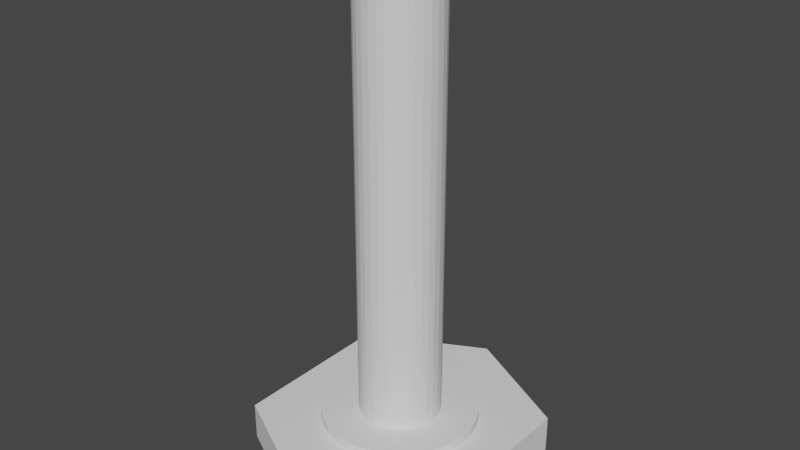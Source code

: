 # Source: VasoMedidaCristal.blend  (saved by Blender 2.90.8; exported with 4.5.12 LTS)
import bpy
from mathutils import Matrix  # noqa: F401  (used for matrix-valued properties, if any)

bpy.ops.wm.read_factory_settings(use_empty=True)
scene = bpy.context.scene
scene.name = 'Scene'

# ---- collections
col_collection = bpy.data.collections.new('Collection'); scene.collection.children.link(col_collection)

# ---- node groups
ng_auto_smooth = bpy.data.node_groups.new('Auto Smooth', 'GeometryNodeTree')
_s = ng_auto_smooth.interface.new_socket(name='Geometry', in_out='OUTPUT', socket_type='NodeSocketGeometry')
_s = ng_auto_smooth.interface.new_socket(name='Geometry', in_out='INPUT', socket_type='NodeSocketGeometry')
_s = ng_auto_smooth.interface.new_socket(name='Angle', in_out='INPUT', socket_type='NodeSocketFloat')
_s.subtype = 'ANGLE'
_s.min_value = 0.0
_s.max_value = 3.142
ng_auto_smooth.is_modifier = True
_N = ng_auto_smooth.nodes; _L = ng_auto_smooth.links
n0 = _N.new('NodeGroupOutput'); n0.name = 'Group Output'; n0.location = (480, -100)
n1 = _N.new('NodeGroupInput'); n1.name = 'Group Input'; n1.location = (-420, -300)
n2 = _N.new('NodeGroupInput'); n2.name = 'Group Input.001'; n2.location = (-60, -100)
n3 = _N.new('GeometryNodeSetShadeSmooth'); n3.name = 'Set Shade Smooth'; n3.location = (120, -100)
n3.domain = 'EDGE'
n4 = _N.new('GeometryNodeSetShadeSmooth'); n4.name = 'Set Shade Smooth.001'; n4.location = (300, -100)
n5 = _N.new('GeometryNodeInputMeshEdgeAngle'); n5.name = 'Edge Angle'; n5.location = (-420, -220)
n6 = _N.new('GeometryNodeInputEdgeSmooth'); n6.name = 'Is Edge Smooth'; n6.location = (-60, -160)
n7 = _N.new('GeometryNodeInputShadeSmooth'); n7.name = 'Is Face Smooth'; n7.location = (-240, -340)
n8 = _N.new('FunctionNodeBooleanMath'); n8.name = 'Boolean Math'; n8.location = (-60, -220)
n9 = _N.new('FunctionNodeCompare'); n9.name = 'Compare'; n9.location = (-240, -180)
n9.operation = 'LESS_EQUAL'
_L.new(n5.outputs[0], n9.inputs[0])
_L.new(n4.outputs[0], n0.inputs[0])
_L.new(n1.outputs[1], n9.inputs[1])
_L.new(n9.outputs[0], n8.inputs[0])
_L.new(n7.outputs[0], n8.inputs[1])
_L.new(n2.outputs[0], n3.inputs[0])
_L.new(n6.outputs[0], n3.inputs[1])
_L.new(n3.outputs[0], n4.inputs[0])
_L.new(n8.outputs[0], n3.inputs[2])
n0.is_active_output = True

# ---- world
world_world = bpy.data.worlds.new('World'); scene.world = world_world
world_world.use_nodes = True; world_world.node_tree.nodes.clear()
_N = world_world.node_tree.nodes; _L = world_world.node_tree.links
n0 = _N.new('ShaderNodeOutputWorld'); n0.name = 'World Output'; n0.location = (300, 300)
n1 = _N.new('ShaderNodeBackground'); n1.name = 'Background'; n1.location = (10, 300)
n1.inputs[0].default_value = (0.05088, 0.05088, 0.05088, 1.0)
_L.new(n1.outputs[0], n0.inputs[0])
n0.is_active_output = True
world_world.color = (0.05088, 0.05088, 0.05088)
world_world.use_sun_shadow = False
world_world.sun_shadow_jitter_overblur = 0.0

# ---- meshes
me_cube_001 = bpy.data.meshes.new('Cube.001')
me_cube_001.from_pydata([(-0.05329, -0.03812, -0.0004167), (-0.05329, -0.03812, 0.01677), (-0.05329, 0.03812, -0.0004167), (-0.05329, 0.03812, 0.01677), (0.05329, -0.03812, -0.0004167), (0.05329, -0.03812, 0.01677), (0.05329, 0.03812, -0.0004167), (0.05329, 0.03812, 0.01677), (0.0001042, 0.06598, -0.0004167), (0.0001042, 0.06598, 0.01677), (0.0001042, -0.06598, -0.0004167), (0.0001042, -0.06598, 0.01677), (-0.05329, 0.0, -0.0004167), (-0.05329, 0.0, 0.01677), (0.05329, 0.0, -0.0004167), (0.05329, 0.0, 0.01677), (0.0001042, 0.0, 0.01677), (0.0001042, 0.0, -0.0004167)], [], [(12, 13, 3, 2), (8, 9, 7, 6), (14, 15, 5, 4), (10, 11, 1, 0), (17, 14, 4, 10), (16, 13, 1, 11), (15, 16, 11, 5), (12, 17, 10, 0), (4, 5, 11, 10), (2, 3, 9, 8), (2, 8, 17, 12), (7, 9, 16, 15), (9, 3, 13, 16), (8, 6, 14, 17), (6, 7, 15, 14), (0, 1, 13, 12)])
me_cube_001.polygons.foreach_set('use_smooth', [True] * 16)
_uv = me_cube_001.uv_layers.new(name='UVMap')
_uv.uv.foreach_set('vector', [0.375, 0.125, 0.625, 0.125, 0.625, 0.25, 0.375, 0.25, 0.375, 0.3753, 0.625, 0.3753, 0.625, 0.5, 0.375, 0.5, 0.375, 0.625, 0.625, 0.625, 0.625, 0.75, 0.375, 0.75, 0.375, 0.8747, 0.625, 0.8747, 0.625, 1.0, 0.375, 1.0, 0.2503, 0.625, 0.375, 0.625, 0.375, 0.75, 0.2503, 0.75, 0.7497, 0.625, 0.875, 0.625, 0.875, 0.75, 0.7497, 0.75, 0.625, 0.625, 0.7497, 0.625, 0.7497, 0.75, 0.625, 0.75, 0.125, 0.625, 0.2503, 0.625, 0.2503, 0.75, 0.125, 0.75, 0.375, 0.75, 0.625, 0.75, 0.625, 0.8747, 0.375, 0.8747, 0.375, 0.25, 0.625, 0.25, 0.625, 0.3753, 0.375, 0.3753, 0.125, 0.5, 0.2503, 0.5, 0.2503, 0.625, 0.125, 0.625, 0.625, 0.5, 0.7497, 0.5, 0.7497, 0.625, 0.625, 0.625, 0.7497, 0.5, 0.875, 0.5, 0.875, 0.625, 0.7497, 0.625, 0.2503, 0.5, 0.375, 0.5, 0.375, 0.625, 0.2503, 0.625, 0.375, 0.5, 0.625, 0.5, 0.625, 0.625, 0.375, 0.625, 0.375, 0.0, 0.625, 0.0, 0.625, 0.125, 0.375, 0.125])
me_cube_001.use_mirror_x = True
me_cube_001.update()
me_cylinder = bpy.data.meshes.new('Cylinder')
me_cylinder.from_pydata([(6.578e-10, 0.02, -0.005646), (6.578e-10, 0.02, 0.005646), (0.003902, 0.01962, -0.005646), (0.003902, 0.01962, 0.005646), (0.007654, 0.01848, -0.005646), (0.007654, 0.01848, 0.005646), (0.01111, 0.01663, -0.005646), (0.01111, 0.01663, 0.005646), (0.01414, 0.01414, -0.005646), (0.01414, 0.01414, 0.005646), (0.01663, 0.01111, -0.005646), (0.01663, 0.01111, 0.005646), (0.01848, 0.007654, -0.005646), (0.01848, 0.007654, 0.005646), (0.01962, 0.003902, -0.005646), (0.01962, 0.003902, 0.005646), (0.02, -1.186e-10, -0.005646), (0.02, -1.186e-10, 0.005646), (0.01962, -0.003902, -0.005646), (0.01962, -0.003902, 0.005646), (0.01848, -0.007654, -0.005646), (0.01848, -0.007654, 0.005646), (0.01663, -0.01111, -0.005646), (0.01663, -0.01111, 0.005646), (0.01414, -0.01414, -0.005646), (0.01414, -0.01414, 0.005646), (0.01111, -0.01663, -0.005646), (0.01111, -0.01663, 0.005646), (0.007654, -0.01848, -0.005646), (0.007654, -0.01848, 0.005646), (0.003902, -0.01962, -0.005646), (0.003902, -0.01962, 0.005646), (6.578e-10, -0.02, -0.005646), (6.578e-10, -0.02, 0.005646), (-0.003902, -0.01962, -0.005646), (-0.003902, -0.01962, 0.005646), (-0.007654, -0.01848, -0.005646), (-0.007654, -0.01848, 0.005646), (-0.01111, -0.01663, -0.005646), (-0.01111, -0.01663, 0.005646), (-0.01414, -0.01414, -0.005646), (-0.01414, -0.01414, 0.005646), (-0.01663, -0.01111, -0.005646), (-0.01663, -0.01111, 0.005646), (-0.01848, -0.007654, -0.005646), (-0.01848, -0.007654, 0.005646), (-0.01962, -0.003902, -0.005646), (-0.01962, -0.003902, 0.005646), (-0.02, -1.186e-10, -0.005646), (-0.02, -1.186e-10, 0.005646), (-0.01962, 0.003902, -0.005646), (-0.01962, 0.003902, 0.005646), (-0.01848, 0.007654, -0.005646), (-0.01848, 0.007654, 0.005646), (-0.01663, 0.01111, -0.005646), (-0.01663, 0.01111, 0.005646), (-0.01414, 0.01414, -0.005646), (-0.01414, 0.01414, 0.005646), (-0.01111, 0.01663, -0.005646), (-0.01111, 0.01663, 0.005646), (-0.007654, 0.01848, -0.005646), (-0.007654, 0.01848, 0.005646), (-0.003902, 0.01962, -0.005646), (-0.003902, 0.01962, 0.005646), (0.002038, 0.01025, 0.005646), (3.447e-10, 0.01045, 0.005646), (0.003999, 0.009654, 0.005646), (0.005805, 0.008688, 0.005646), (0.007389, 0.007389, 0.005646), (0.008688, 0.005805, 0.005646), (0.009654, 0.003999, 0.005646), (0.01025, 0.002038, 0.005646), (0.01045, 8.549e-11, 0.005646), (0.01025, -0.002038, 0.005646), (0.009654, -0.003999, 0.005646), (0.008688, -0.005805, 0.005646), (0.007389, -0.007389, 0.005646), (0.005805, -0.008688, 0.005646), (0.003999, -0.009654, 0.005646), (0.002038, -0.01025, 0.005646), (3.447e-10, -0.01045, 0.005646), (-0.002038, -0.01025, 0.005646), (-0.003999, -0.009654, 0.005646), (-0.005805, -0.008688, 0.005646), (-0.007389, -0.007389, 0.005646), (-0.008688, -0.005805, 0.005646), (-0.009654, -0.003999, 0.005646), (-0.01025, -0.002038, 0.005646), (-0.01045, 8.549e-11, 0.005646), (-0.01025, 0.002038, 0.005646), (-0.009654, 0.003999, 0.005646), (-0.008688, 0.005805, 0.005646), (-0.007389, 0.007389, 0.005646), (-0.005805, 0.008688, 0.005646), (-0.003999, 0.009654, 0.005646), (-0.002038, 0.01025, 0.005646), (0.002038, 0.01025, 0.516), (3.447e-10, 0.01045, 0.516), (0.003999, 0.009654, 0.516), (0.005805, 0.008688, 0.516), (0.007389, 0.007389, 0.516), (0.008688, 0.005805, 0.516), (0.009654, 0.003999, 0.516), (0.01025, 0.002038, 0.516), (0.01045, 8.549e-11, 0.516), (0.01025, -0.002038, 0.516), (0.009654, -0.003999, 0.516), (0.008688, -0.005805, 0.516), (0.007389, -0.007389, 0.516), (0.005805, -0.008688, 0.516), (0.003999, -0.009654, 0.516), (0.002038, -0.01025, 0.516), (3.447e-10, -0.01045, 0.516), (-0.002038, -0.01025, 0.516), (-0.003999, -0.009654, 0.516), (-0.005805, -0.008688, 0.516), (-0.007389, -0.007389, 0.516), (-0.008688, -0.005805, 0.516), (-0.01121, -0.003999, 0.516), (-0.01353, -0.002038, 0.516), (-0.01373, 8.549e-11, 0.516), (-0.01181, 0.002038, 0.516), (-0.009654, 0.003999, 0.516), (-0.008688, 0.005805, 0.516), (-0.007389, 0.007389, 0.516), (-0.005805, 0.008688, 0.516), (-0.003999, 0.009654, 0.516), (-0.002038, 0.01025, 0.516), (0.001571, 0.0079, 0.516), (2.841e-10, 0.008055, 0.516), (0.003083, 0.007442, 0.516), (0.004475, 0.006698, 0.516), (0.005696, 0.005696, 0.516), (0.006698, 0.004475, 0.516), (0.007442, 0.003083, 0.516), (0.0079, 0.001571, 0.516), (0.008055, 9.258e-11, 0.516), (0.0079, -0.001571, 0.516), (0.007442, -0.003083, 0.516), (0.006698, -0.004475, 0.516), (0.005696, -0.005696, 0.516), (0.004475, -0.006698, 0.516), (0.003083, -0.007442, 0.516), (0.001571, -0.0079, 0.516), (2.841e-10, -0.008055, 0.516), (-0.001571, -0.0079, 0.516), (-0.003083, -0.007442, 0.516), (-0.004475, -0.006698, 0.516), (-0.005696, -0.005696, 0.516), (-0.006698, -0.004475, 0.516), (-0.008961, -0.003083, 0.516), (-0.0119, -0.001571, 0.516), (-0.01205, 9.258e-11, 0.516), (-0.00942, 0.001571, 0.516), (-0.007442, 0.003083, 0.516), (-0.006698, 0.004475, 0.516), (-0.005696, 0.005696, 0.516), (-0.004475, 0.006698, 0.516), (-0.003083, 0.007442, 0.516), (-0.001571, 0.0079, 0.516), (0.001572, 0.0079, 0.005646), (1.028e-07, 0.008055, 0.005646), (0.003083, 0.007442, 0.005646), (0.004475, 0.006698, 0.005646), (0.005696, 0.005696, 0.005646), (0.006698, 0.004475, 0.005646), (0.007442, 0.003083, 0.005646), (0.0079, 0.001571, 0.005646), (0.008055, 9.258e-11, 0.005646), (0.0079, -0.001571, 0.005646), (0.007442, -0.003083, 0.005646), (0.006698, -0.004475, 0.005646), (0.005696, -0.005696, 0.005646), (0.004475, -0.006698, 0.005646), (0.003083, -0.007442, 0.005646), (0.001572, -0.0079, 0.005646), (1.028e-07, -0.008055, 0.005646), (-0.001571, -0.0079, 0.005646), (-0.003082, -0.007442, 0.005646), (-0.004475, -0.006698, 0.005646), (-0.005696, -0.005696, 0.005646), (-0.006698, -0.004475, 0.005646), (-0.007442, -0.003083, 0.005646), (-0.0079, -0.001571, 0.005646), (-0.008055, 9.258e-11, 0.005646), (-0.0079, 0.001571, 0.005646), (-0.007442, 0.003083, 0.005646), (-0.006698, 0.004475, 0.005646), (-0.005696, 0.005696, 0.005646), (-0.004475, 0.006698, 0.005646), (-0.003082, 0.007442, 0.005646), (-0.001571, 0.0079, 0.005646), (0.007389, -0.007389, 0.4804), (0.005805, -0.008688, 0.4804), (-0.009654, 0.003999, 0.4774), (-0.008688, 0.005805, 0.4804), (0.003999, -0.009654, 0.4804), (3.447e-10, 0.01045, 0.4804), (0.002038, 0.01025, 0.4804), (-0.007389, 0.007389, 0.4804), (0.002038, -0.01025, 0.4804), (0.003999, 0.009654, 0.4804), (-0.005805, 0.008688, 0.4804), (3.447e-10, -0.01045, 0.4804), (0.005805, 0.008688, 0.4804), (-0.003999, 0.009654, 0.4804), (-0.002038, -0.01025, 0.4804), (0.007389, 0.007389, 0.4804), (-0.002038, 0.01025, 0.4804), (-0.003999, -0.009654, 0.4804), (0.008688, 0.005805, 0.4804), (-0.005805, -0.008688, 0.4804), (0.009654, 0.003999, 0.4804), (-0.007389, -0.007389, 0.4804), (0.01025, 0.002038, 0.4804), (-0.008688, -0.005805, 0.4774), (0.01045, 8.549e-11, 0.4804), (-0.009654, -0.003999, 0.4699), (0.01025, -0.002038, 0.4804), (-0.01025, -0.002038, 0.461), (0.009654, -0.003999, 0.4804), (-0.01045, 8.549e-11, 0.461), (0.008688, -0.005805, 0.4804), (-0.01025, 0.002038, 0.4699), (-0.005696, 0.005696, 0.4918), (-0.004475, 0.006698, 0.4918), (0.001571, -0.0079, 0.4918), (5.139e-09, -0.008055, 0.4918), (0.003083, 0.007442, 0.4918), (0.004475, 0.006698, 0.4918), (-0.003083, 0.007442, 0.4918), (-0.001571, -0.0079, 0.4918), (0.005696, 0.005696, 0.4918), (-0.001571, 0.0079, 0.4918), (-0.003083, -0.007442, 0.4918), (0.006698, 0.004475, 0.4918), (5.139e-09, 0.008055, 0.4918), (-0.004475, -0.006698, 0.4918), (0.007442, 0.003083, 0.4918), (-0.005696, -0.005696, 0.4918), (0.0079, 0.001571, 0.4918), (-0.006698, -0.004475, 0.4918), (0.008055, 9.258e-11, 0.4918), (-0.008644, -0.003083, 0.4918), (0.0079, -0.001571, 0.4918), (-0.009103, -0.001571, 0.4918), (0.007442, -0.003083, 0.4918), (-0.009257, 9.258e-11, 0.4918), (0.006698, -0.004475, 0.4918), (-0.009103, 0.001571, 0.4918), (0.005696, -0.005696, 0.4918), (-0.007442, 0.003083, 0.4918), (0.004475, -0.006698, 0.4918), (-0.006698, 0.004475, 0.4918), (0.003083, -0.007442, 0.4918), (0.001571, 0.0079, 0.4918)], [], [(0, 1, 3, 2), (2, 3, 5, 4), (4, 5, 7, 6), (6, 7, 9, 8), (8, 9, 11, 10), (10, 11, 13, 12), (12, 13, 15, 14), (14, 15, 17, 16), (16, 17, 19, 18), (18, 19, 21, 20), (20, 21, 23, 22), (22, 23, 25, 24), (24, 25, 27, 26), (26, 27, 29, 28), (28, 29, 31, 30), (30, 31, 33, 32), (32, 33, 35, 34), (34, 35, 37, 36), (36, 37, 39, 38), (38, 39, 41, 40), (40, 41, 43, 42), (42, 43, 45, 44), (44, 45, 47, 46), (46, 47, 49, 48), (48, 49, 51, 50), (50, 51, 53, 52), (52, 53, 55, 54), (54, 55, 57, 56), (56, 57, 59, 58), (58, 59, 61, 60), (43, 41, 84, 85), (60, 61, 63, 62), (62, 63, 1, 0), (0, 2, 4, 6, 8, 10, 12, 14, 16, 18, 20, 22, 24, 26, 28, 30, 32, 34, 36, 38, 40, 42, 44, 46, 48, 50, 52, 54, 56, 58, 60, 62), (193, 192, 108, 109), (61, 59, 93, 94), (17, 15, 71, 72), (35, 33, 80, 81), (53, 51, 89, 90), (9, 7, 67, 68), (27, 25, 76, 77), (45, 43, 85, 86), (63, 61, 94, 95), (19, 17, 72, 73), (37, 35, 81, 82), (55, 53, 90, 91), (11, 9, 68, 69), (29, 27, 77, 78), (47, 45, 86, 87), (3, 1, 65, 64), (1, 63, 95, 65), (21, 19, 73, 74), (39, 37, 82, 83), (57, 55, 91, 92), (13, 11, 69, 70), (31, 29, 78, 79), (49, 47, 87, 88), (5, 3, 64, 66), (23, 21, 74, 75), (41, 39, 83, 84), (59, 57, 92, 93), (15, 13, 70, 71), (33, 31, 79, 80), (51, 49, 88, 89), (7, 5, 66, 67), (25, 23, 75, 76), (118, 117, 149, 150), (195, 194, 122, 123), (196, 193, 109, 110), (198, 197, 97, 96), (199, 195, 123, 124), (200, 196, 110, 111), (201, 198, 96, 98), (202, 199, 124, 125), (203, 200, 111, 112), (204, 201, 98, 99), (205, 202, 125, 126), (206, 203, 112, 113), (207, 204, 99, 100), (208, 205, 126, 127), (209, 206, 113, 114), (210, 207, 100, 101), (197, 208, 127, 97), (211, 209, 114, 115), (212, 210, 101, 102), (213, 211, 115, 116), (214, 212, 102, 103), (215, 213, 116, 117), (216, 214, 103, 104), (217, 215, 117, 118), (218, 216, 104, 105), (219, 217, 118, 119), (220, 218, 105, 106), (221, 219, 119, 120), (222, 220, 106, 107), (223, 221, 120, 121), (192, 222, 107, 108), (194, 223, 121, 122), (225, 224, 188, 189), (105, 104, 136, 137), (119, 118, 150, 151), (106, 105, 137, 138), (120, 119, 151, 152), (107, 106, 138, 139), (121, 120, 152, 153), (108, 107, 139, 140), (122, 121, 153, 154), (109, 108, 140, 141), (123, 122, 154, 155), (110, 109, 141, 142), (96, 97, 129, 128), (124, 123, 155, 156), (111, 110, 142, 143), (98, 96, 128, 130), (125, 124, 156, 157), (112, 111, 143, 144), (99, 98, 130, 131), (126, 125, 157, 158), (113, 112, 144, 145), (100, 99, 131, 132), (127, 126, 158, 159), (114, 113, 145, 146), (101, 100, 132, 133), (97, 127, 159, 129), (115, 114, 146, 147), (102, 101, 133, 134), (116, 115, 147, 148), (103, 102, 134, 135), (117, 116, 148, 149), (104, 103, 135, 136), (160, 161, 191, 190, 189, 188, 187, 186, 185, 184, 183, 182, 181, 180, 179, 178, 177, 176, 175, 174, 173, 172, 171, 170, 169, 168, 167, 166, 165, 164, 163, 162), (227, 226, 175, 176), (229, 228, 162, 163), (230, 225, 189, 190), (231, 227, 176, 177), (232, 229, 163, 164), (233, 230, 190, 191), (234, 231, 177, 178), (235, 232, 164, 165), (236, 233, 191, 161), (237, 234, 178, 179), (238, 235, 165, 166), (239, 237, 179, 180), (240, 238, 166, 167), (241, 239, 180, 181), (242, 240, 167, 168), (243, 241, 181, 182), (244, 242, 168, 169), (245, 243, 182, 183), (246, 244, 169, 170), (247, 245, 183, 184), (248, 246, 170, 171), (249, 247, 184, 185), (250, 248, 171, 172), (251, 249, 185, 186), (252, 250, 172, 173), (253, 251, 186, 187), (254, 252, 173, 174), (255, 236, 161, 160), (224, 253, 187, 188), (226, 254, 174, 175), (228, 255, 160, 162), (90, 89, 223, 194), (76, 75, 222, 192), (89, 88, 221, 223), (75, 74, 220, 222), (88, 87, 219, 221), (74, 73, 218, 220), (87, 86, 217, 219), (73, 72, 216, 218), (86, 85, 215, 217), (72, 71, 214, 216), (85, 84, 213, 215), (71, 70, 212, 214), (84, 83, 211, 213), (70, 69, 210, 212), (83, 82, 209, 211), (65, 95, 208, 197), (69, 68, 207, 210), (82, 81, 206, 209), (95, 94, 205, 208), (68, 67, 204, 207), (81, 80, 203, 206), (94, 93, 202, 205), (67, 66, 201, 204), (80, 79, 200, 203), (93, 92, 199, 202), (66, 64, 198, 201), (79, 78, 196, 200), (92, 91, 195, 199), (64, 65, 197, 198), (78, 77, 193, 196), (91, 90, 194, 195), (77, 76, 192, 193), (130, 128, 255, 228), (143, 142, 254, 226), (156, 155, 253, 224), (128, 129, 236, 255), (142, 141, 252, 254), (155, 154, 251, 253), (141, 140, 250, 252), (154, 153, 249, 251), (140, 139, 248, 250), (153, 152, 247, 249), (139, 138, 246, 248), (152, 151, 245, 247), (138, 137, 244, 246), (151, 150, 243, 245), (137, 136, 242, 244), (150, 149, 241, 243), (136, 135, 240, 242), (149, 148, 239, 241), (135, 134, 238, 240), (148, 147, 237, 239), (134, 133, 235, 238), (147, 146, 234, 237), (129, 159, 233, 236), (133, 132, 232, 235), (146, 145, 231, 234), (159, 158, 230, 233), (132, 131, 229, 232), (145, 144, 227, 231), (158, 157, 225, 230), (131, 130, 228, 229), (144, 143, 226, 227), (157, 156, 224, 225)])
_uv = me_cylinder.uv_layers.new(name='UVMap')
_uv.uv.foreach_set('vector', [1.0, 0.5, 1.0, 1.0, 0.9688, 1.0, 0.9688, 0.5, 0.9688, 0.5, 0.9688, 1.0, 0.9375, 1.0, 0.9375, 0.5, 0.9375, 0.5, 0.9375, 1.0, 0.9062, 1.0, 0.9062, 0.5, 0.9062, 0.5, 0.9062, 1.0, 0.875, 1.0, 0.875, 0.5, 0.875, 0.5, 0.875, 1.0, 0.8438, 1.0, 0.8438, 0.5, 0.8438, 0.5, 0.8438, 1.0, 0.8125, 1.0, 0.8125, 0.5, 0.8125, 0.5, 0.8125, 1.0, 0.7812, 1.0, 0.7812, 0.5, 0.7812, 0.5, 0.7812, 1.0, 0.75, 1.0, 0.75, 0.5, 0.75, 0.5, 0.75, 1.0, 0.7188, 1.0, 0.7188, 0.5, 0.7188, 0.5, 0.7188, 1.0, 0.6875, 1.0, 0.6875, 0.5, 0.6875, 0.5, 0.6875, 1.0, 0.6562, 1.0, 0.6562, 0.5, 0.6562, 0.5, 0.6562, 1.0, 0.625, 1.0, 0.625, 0.5, 0.625, 0.5, 0.625, 1.0, 0.5938, 1.0, 0.5938, 0.5, 0.5938, 0.5, 0.5938, 1.0, 0.5625, 1.0, 0.5625, 0.5, 0.5625, 0.5, 0.5625, 1.0, 0.5312, 1.0, 0.5312, 0.5, 0.5312, 0.5, 0.5312, 1.0, 0.5, 1.0, 0.5, 0.5, 0.5, 0.5, 0.5, 1.0, 0.4688, 1.0, 0.4688, 0.5, 0.4688, 0.5, 0.4688, 1.0, 0.4375, 1.0, 0.4375, 0.5, 0.4375, 0.5, 0.4375, 1.0, 0.4062, 1.0, 0.4062, 0.5, 0.4062, 0.5, 0.4062, 1.0, 0.375, 1.0, 0.375, 0.5, 0.375, 0.5, 0.375, 1.0, 0.3438, 1.0, 0.3438, 0.5, 0.3438, 0.5, 0.3438, 1.0, 0.3125, 1.0, 0.3125, 0.5, 0.3125, 0.5, 0.3125, 1.0, 0.2812, 1.0, 0.2812, 0.5, 0.2812, 0.5, 0.2812, 1.0, 0.25, 1.0, 0.25, 0.5, 0.25, 0.5, 0.25, 1.0, 0.2188, 1.0, 0.2188, 0.5, 0.2188, 0.5, 0.2188, 1.0, 0.1875, 1.0, 0.1875, 0.5, 0.1875, 0.5, 0.1875, 1.0, 0.1562, 1.0, 0.1562, 0.5, 0.1562, 0.5, 0.1562, 1.0, 0.125, 1.0, 0.125, 0.5, 0.125, 0.5, 0.125, 1.0, 0.09375, 1.0, 0.09375, 0.5, 0.09375, 0.5, 0.09375, 1.0, 0.0625, 1.0, 0.0625, 0.5, 0.3438, 1.0, 0.375, 1.0, 0.375, 1.0, 0.3438, 1.0, 0.0625, 0.5, 0.0625, 1.0, 0.03125, 1.0, 0.03125, 0.5, 0.03125, 0.5, 0.03125, 1.0, 0.0, 1.0, 0.0, 0.5, 0.75, 0.49, 0.7968, 0.4854, 0.8418, 0.4717, 0.8833, 0.4496, 0.9197, 0.4197, 0.9496, 0.3833, 0.9717, 0.3418, 0.9854, 0.2968, 0.99, 0.25, 0.9854, 0.2032, 0.9717, 0.1582, 0.9496, 0.1167, 0.9197, 0.08029, 0.8833, 0.05045, 0.8418, 0.02827, 0.7968, 0.01461, 0.75, 0.01, 0.7032, 0.01461, 0.6582, 0.02827, 0.6167, 0.05045, 0.5803, 0.08029, 0.5504, 0.1167, 0.5283, 0.1582, 0.5146, 0.2032, 0.51, 0.25, 0.5146, 0.2968, 0.5283, 0.3418, 0.5504, 0.3833, 0.5803, 0.4197, 0.6167, 0.4496, 0.6582, 0.4717, 0.7032, 0.4854, 0.5938, 1.0, 0.625, 1.0, 0.625, 1.0, 0.5938, 1.0, 0.0625, 1.0, 0.09375, 1.0, 0.09375, 1.0, 0.0625, 1.0, 0.75, 1.0, 0.7812, 1.0, 0.7812, 1.0, 0.75, 1.0, 0.4688, 1.0, 0.5, 1.0, 0.5, 1.0, 0.4688, 1.0, 0.1875, 1.0, 0.2188, 1.0, 0.2188, 1.0, 0.1875, 1.0, 0.875, 1.0, 0.9062, 1.0, 0.9062, 1.0, 0.875, 1.0, 0.5938, 1.0, 0.625, 1.0, 0.625, 1.0, 0.5938, 1.0, 0.3125, 1.0, 0.3438, 1.0, 0.3438, 1.0, 0.3125, 1.0, 0.03125, 1.0, 0.0625, 1.0, 0.0625, 1.0, 0.03125, 1.0, 0.7188, 1.0, 0.75, 1.0, 0.75, 1.0, 0.7188, 1.0, 0.4375, 1.0, 0.4688, 1.0, 0.4688, 1.0, 0.4375, 1.0, 0.1562, 1.0, 0.1875, 1.0, 0.1875, 1.0, 0.1562, 1.0, 0.8438, 1.0, 0.875, 1.0, 0.875, 1.0, 0.8438, 1.0, 0.5625, 1.0, 0.5938, 1.0, 0.5938, 1.0, 0.5625, 1.0, 0.2812, 1.0, 0.3125, 1.0, 0.3125, 1.0, 0.2812, 1.0, 0.9688, 1.0, 1.0, 1.0, 1.0, 1.0, 0.9688, 1.0, 0.0, 1.0, 0.03125, 1.0, 0.03125, 1.0, 0.0, 1.0, 0.6875, 1.0, 0.7188, 1.0, 0.7188, 1.0, 0.6875, 1.0, 0.4062, 1.0, 0.4375, 1.0, 0.4375, 1.0, 0.4062, 1.0, 0.125, 1.0, 0.1562, 1.0, 0.1562, 1.0, 0.125, 1.0, 0.8125, 1.0, 0.8438, 1.0, 0.8438, 1.0, 0.8125, 1.0, 0.5312, 1.0, 0.5625, 1.0, 0.5625, 1.0, 0.5312, 1.0, 0.25, 1.0, 0.2812, 1.0, 0.2812, 1.0, 0.25, 1.0, 0.9375, 1.0, 0.9688, 1.0, 0.9688, 1.0, 0.9375, 1.0, 0.6562, 1.0, 0.6875, 1.0, 0.6875, 1.0, 0.6562, 1.0, 0.375, 1.0, 0.4062, 1.0, 0.4062, 1.0, 0.375, 1.0, 0.09375, 1.0, 0.125, 1.0, 0.125, 1.0, 0.09375, 1.0, 0.7812, 1.0, 0.8125, 1.0, 0.8125, 1.0, 0.7812, 1.0, 0.5, 1.0, 0.5312, 1.0, 0.5312, 1.0, 0.5, 1.0, 0.2188, 1.0, 0.25, 1.0, 0.25, 1.0, 0.2188, 1.0, 0.9062, 1.0, 0.9375, 1.0, 0.9375, 1.0, 0.9062, 1.0, 0.625, 1.0, 0.6562, 1.0, 0.6562, 1.0, 0.625, 1.0, 0.3125, 1.0, 0.3438, 1.0, 0.3438, 1.0, 0.3125, 1.0, 0.1562, 1.0, 0.1875, 1.0, 0.1875, 1.0, 0.1562, 1.0, 0.5625, 1.0, 0.5938, 1.0, 0.5938, 1.0, 0.5625, 1.0, 0.9688, 1.0, 1.0, 1.0, 1.0, 1.0, 0.9688, 1.0, 0.125, 1.0, 0.1562, 1.0, 0.1562, 1.0, 0.125, 1.0, 0.5312, 1.0, 0.5625, 1.0, 0.5625, 1.0, 0.5312, 1.0, 0.9375, 1.0, 0.9688, 1.0, 0.9688, 1.0, 0.9375, 1.0, 0.09375, 1.0, 0.125, 1.0, 0.125, 1.0, 0.09375, 1.0, 0.5, 1.0, 0.5312, 1.0, 0.5312, 1.0, 0.5, 1.0, 0.9062, 1.0, 0.9375, 1.0, 0.9375, 1.0, 0.9062, 1.0, 0.0625, 1.0, 0.09375, 1.0, 0.09375, 1.0, 0.0625, 1.0, 0.4688, 1.0, 0.5, 1.0, 0.5, 1.0, 0.4688, 1.0, 0.875, 1.0, 0.9062, 1.0, 0.9062, 1.0, 0.875, 1.0, 0.03125, 1.0, 0.0625, 1.0, 0.0625, 1.0, 0.03125, 1.0, 0.4375, 1.0, 0.4688, 1.0, 0.4688, 1.0, 0.4375, 1.0, 0.8438, 1.0, 0.875, 1.0, 0.875, 1.0, 0.8438, 1.0, 0.0, 1.0, 0.03125, 1.0, 0.03125, 1.0, 0.0, 1.0, 0.4062, 1.0, 0.4375, 1.0, 0.4375, 1.0, 0.4062, 1.0, 0.8125, 1.0, 0.8438, 1.0, 0.8438, 1.0, 0.8125, 1.0, 0.375, 1.0, 0.4062, 1.0, 0.4062, 1.0, 0.375, 1.0, 0.7812, 1.0, 0.8125, 1.0, 0.8125, 1.0, 0.7812, 1.0, 0.3438, 1.0, 0.375, 1.0, 0.375, 1.0, 0.3438, 1.0, 0.75, 1.0, 0.7812, 1.0, 0.7812, 1.0, 0.75, 1.0, 0.3125, 1.0, 0.3438, 1.0, 0.3438, 1.0, 0.3125, 1.0, 0.7188, 1.0, 0.75, 1.0, 0.75, 1.0, 0.7188, 1.0, 0.2812, 1.0, 0.3125, 1.0, 0.3125, 1.0, 0.2812, 1.0, 0.6875, 1.0, 0.7188, 1.0, 0.7188, 1.0, 0.6875, 1.0, 0.25, 1.0, 0.2812, 1.0, 0.2812, 1.0, 0.25, 1.0, 0.6562, 1.0, 0.6875, 1.0, 0.6875, 1.0, 0.6562, 1.0, 0.2188, 1.0, 0.25, 1.0, 0.25, 1.0, 0.2188, 1.0, 0.625, 1.0, 0.6562, 1.0, 0.6562, 1.0, 0.625, 1.0, 0.1875, 1.0, 0.2188, 1.0, 0.2188, 1.0, 0.1875, 1.0, 0.09375, 1.0, 0.125, 1.0, 0.125, 1.0, 0.09375, 1.0, 0.7188, 1.0, 0.75, 1.0, 0.75, 1.0, 0.7188, 1.0, 0.2812, 1.0, 0.3125, 1.0, 0.3125, 1.0, 0.2812, 1.0, 0.6875, 1.0, 0.7188, 1.0, 0.7188, 1.0, 0.6875, 1.0, 0.25, 1.0, 0.2812, 1.0, 0.2812, 1.0, 0.25, 1.0, 0.6562, 1.0, 0.6875, 1.0, 0.6875, 1.0, 0.6562, 1.0, 0.2188, 1.0, 0.25, 1.0, 0.25, 1.0, 0.2188, 1.0, 0.625, 1.0, 0.6562, 1.0, 0.6562, 1.0, 0.625, 1.0, 0.1875, 1.0, 0.2188, 1.0, 0.2188, 1.0, 0.1875, 1.0, 0.5938, 1.0, 0.625, 1.0, 0.625, 1.0, 0.5938, 1.0, 0.1562, 1.0, 0.1875, 1.0, 0.1875, 1.0, 0.1562, 1.0, 0.5625, 1.0, 0.5938, 1.0, 0.5938, 1.0, 0.5625, 1.0, 0.9688, 1.0, 1.0, 1.0, 1.0, 1.0, 0.9688, 1.0, 0.125, 1.0, 0.1562, 1.0, 0.1562, 1.0, 0.125, 1.0, 0.5312, 1.0, 0.5625, 1.0, 0.5625, 1.0, 0.5312, 1.0, 0.9375, 1.0, 0.9688, 1.0, 0.9688, 1.0, 0.9375, 1.0, 0.09375, 1.0, 0.125, 1.0, 0.125, 1.0, 0.09375, 1.0, 0.5, 1.0, 0.5312, 1.0, 0.5312, 1.0, 0.5, 1.0, 0.9062, 1.0, 0.9375, 1.0, 0.9375, 1.0, 0.9062, 1.0, 0.0625, 1.0, 0.09375, 1.0, 0.09375, 1.0, 0.0625, 1.0, 0.4688, 1.0, 0.5, 1.0, 0.5, 1.0, 0.4688, 1.0, 0.875, 1.0, 0.9062, 1.0, 0.9062, 1.0, 0.875, 1.0, 0.03125, 1.0, 0.0625, 1.0, 0.0625, 1.0, 0.03125, 1.0, 0.4375, 1.0, 0.4688, 1.0, 0.4688, 1.0, 0.4375, 1.0, 0.8438, 1.0, 0.875, 1.0, 0.875, 1.0, 0.8438, 1.0, 0.0, 1.0, 0.03125, 1.0, 0.03125, 1.0, 0.0, 1.0, 0.4062, 1.0, 0.4375, 1.0, 0.4375, 1.0, 0.4062, 1.0, 0.8125, 1.0, 0.8438, 1.0, 0.8438, 1.0, 0.8125, 1.0, 0.375, 1.0, 0.4062, 1.0, 0.4062, 1.0, 0.375, 1.0, 0.7812, 1.0, 0.8125, 1.0, 0.8125, 1.0, 0.7812, 1.0, 0.3438, 1.0, 0.375, 1.0, 0.375, 1.0, 0.3438, 1.0, 0.75, 1.0, 0.7812, 1.0, 0.7812, 1.0, 0.75, 1.0, 0.2968, 0.4854, 0.25, 0.49, 0.2032, 0.4854, 0.1582, 0.4717, 0.1167, 0.4496, 0.08029, 0.4197, 0.05045, 0.3833, 0.02827, 0.3418, 0.01461, 0.2968, 0.01, 0.25, 0.01461, 0.2032, 0.02827, 0.1582, 0.05045, 0.1167, 0.08029, 0.08029, 0.1167, 0.05045, 0.1582, 0.02827, 0.2032, 0.01461, 0.25, 0.01, 0.2968, 0.01461, 0.3418, 0.02827, 0.3833, 0.05045, 0.4197, 0.08029, 0.4496, 0.1167, 0.4717, 0.1582, 0.4854, 0.2032, 0.49, 0.25, 0.4854, 0.2968, 0.4717, 0.3418, 0.4496, 0.3833, 0.4197, 0.4197, 0.3833, 0.4496, 0.3418, 0.4717, 0.5, 1.0, 0.5312, 1.0, 0.5312, 1.0, 0.5, 1.0, 0.9062, 1.0, 0.9375, 1.0, 0.9375, 1.0, 0.9062, 1.0, 0.0625, 1.0, 0.09375, 1.0, 0.09375, 1.0, 0.0625, 1.0, 0.4688, 1.0, 0.5, 1.0, 0.5, 1.0, 0.4688, 1.0, 0.875, 1.0, 0.9062, 1.0, 0.9062, 1.0, 0.875, 1.0, 0.03125, 1.0, 0.0625, 1.0, 0.0625, 1.0, 0.03125, 1.0, 0.4375, 1.0, 0.4688, 1.0, 0.4688, 1.0, 0.4375, 1.0, 0.8438, 1.0, 0.875, 1.0, 0.875, 1.0, 0.8438, 1.0, 0.0, 1.0, 0.03125, 1.0, 0.03125, 1.0, 0.0, 1.0, 0.4062, 1.0, 0.4375, 1.0, 0.4375, 1.0, 0.4062, 1.0, 0.8125, 1.0, 0.8438, 1.0, 0.8438, 1.0, 0.8125, 1.0, 0.375, 1.0, 0.4062, 1.0, 0.4062, 1.0, 0.375, 1.0, 0.7812, 1.0, 0.8125, 1.0, 0.8125, 1.0, 0.7812, 1.0, 0.3438, 1.0, 0.375, 1.0, 0.375, 1.0, 0.3438, 1.0, 0.75, 1.0, 0.7812, 1.0, 0.7812, 1.0, 0.75, 1.0, 0.3125, 1.0, 0.3438, 1.0, 0.3438, 1.0, 0.3125, 1.0, 0.7188, 1.0, 0.75, 1.0, 0.75, 1.0, 0.7188, 1.0, 0.2812, 1.0, 0.3125, 1.0, 0.3125, 1.0, 0.2812, 1.0, 0.6875, 1.0, 0.7188, 1.0, 0.7188, 1.0, 0.6875, 1.0, 0.25, 1.0, 0.2812, 1.0, 0.2812, 1.0, 0.25, 1.0, 0.6562, 1.0, 0.6875, 1.0, 0.6875, 1.0, 0.6562, 1.0, 0.2188, 1.0, 0.25, 1.0, 0.25, 1.0, 0.2188, 1.0, 0.625, 1.0, 0.6562, 1.0, 0.6562, 1.0, 0.625, 1.0, 0.1875, 1.0, 0.2188, 1.0, 0.2188, 1.0, 0.1875, 1.0, 0.5937, 1.0, 0.625, 1.0, 0.625, 1.0, 0.5938, 1.0, 0.1562, 1.0, 0.1875, 1.0, 0.1875, 1.0, 0.1562, 1.0, 0.5625, 1.0, 0.5937, 1.0, 0.5938, 1.0, 0.5625, 1.0, 0.9688, 1.0, 1.0, 1.0, 1.0, 1.0, 0.9688, 1.0, 0.125, 1.0, 0.1562, 1.0, 0.1562, 1.0, 0.125, 1.0, 0.5312, 1.0, 0.5625, 1.0, 0.5625, 1.0, 0.5312, 1.0, 0.9375, 1.0, 0.9688, 1.0, 0.9688, 1.0, 0.9375, 1.0, 0.1875, 1.0, 0.2188, 1.0, 0.2188, 1.0, 0.1875, 1.0, 0.625, 1.0, 0.6562, 1.0, 0.6562, 1.0, 0.625, 1.0, 0.2188, 1.0, 0.25, 1.0, 0.25, 1.0, 0.2188, 1.0, 0.6562, 1.0, 0.6875, 1.0, 0.6875, 1.0, 0.6562, 1.0, 0.25, 1.0, 0.2812, 1.0, 0.2812, 1.0, 0.25, 1.0, 0.6875, 1.0, 0.7188, 1.0, 0.7188, 1.0, 0.6875, 1.0, 0.2812, 1.0, 0.3125, 1.0, 0.3125, 1.0, 0.2812, 1.0, 0.7188, 1.0, 0.75, 1.0, 0.75, 1.0, 0.7188, 1.0, 0.3125, 1.0, 0.3438, 1.0, 0.3438, 1.0, 0.3125, 1.0, 0.75, 1.0, 0.7812, 1.0, 0.7812, 1.0, 0.75, 1.0, 0.3438, 1.0, 0.375, 1.0, 0.375, 1.0, 0.3438, 1.0, 0.7812, 1.0, 0.8125, 1.0, 0.8125, 1.0, 0.7812, 1.0, 0.375, 1.0, 0.4062, 1.0, 0.4062, 1.0, 0.375, 1.0, 0.8125, 1.0, 0.8438, 1.0, 0.8438, 1.0, 0.8125, 1.0, 0.4062, 1.0, 0.4375, 1.0, 0.4375, 1.0, 0.4062, 1.0, 0.0, 1.0, 0.03125, 1.0, 0.03125, 1.0, 0.0, 1.0, 0.8438, 1.0, 0.875, 1.0, 0.875, 1.0, 0.8438, 1.0, 0.4375, 1.0, 0.4688, 1.0, 0.4688, 1.0, 0.4375, 1.0, 0.03125, 1.0, 0.0625, 1.0, 0.0625, 1.0, 0.03125, 1.0, 0.875, 1.0, 0.9062, 1.0, 0.9062, 1.0, 0.875, 1.0, 0.4688, 1.0, 0.5, 1.0, 0.5, 1.0, 0.4688, 1.0, 0.0625, 1.0, 0.09375, 1.0, 0.09375, 1.0, 0.0625, 1.0, 0.9062, 1.0, 0.9375, 1.0, 0.9375, 1.0, 0.9062, 1.0, 0.5, 1.0, 0.5312, 1.0, 0.5312, 1.0, 0.5, 1.0, 0.09375, 1.0, 0.125, 1.0, 0.125, 1.0, 0.09375, 1.0, 0.9375, 1.0, 0.9688, 1.0, 0.9688, 1.0, 0.9375, 1.0, 0.5312, 1.0, 0.5625, 1.0, 0.5625, 1.0, 0.5312, 1.0, 0.125, 1.0, 0.1562, 1.0, 0.1562, 1.0, 0.125, 1.0, 0.9688, 1.0, 1.0, 1.0, 1.0, 1.0, 0.9688, 1.0, 0.5625, 1.0, 0.5938, 1.0, 0.5938, 1.0, 0.5625, 1.0, 0.1562, 1.0, 0.1875, 1.0, 0.1875, 1.0, 0.1562, 1.0, 0.5938, 1.0, 0.625, 1.0, 0.625, 1.0, 0.5938, 1.0, 0.9375, 1.0, 0.9688, 1.0, 0.9688, 1.0, 0.9375, 1.0, 0.5312, 1.0, 0.5625, 1.0, 0.5625, 1.0, 0.5312, 1.0, 0.125, 1.0, 0.1562, 1.0, 0.1562, 1.0, 0.125, 1.0, 0.9688, 1.0, 1.0, 1.0, 1.0, 1.0, 0.9688, 1.0, 0.5625, 1.0, 0.5938, 1.0, 0.5937, 1.0, 0.5625, 1.0, 0.1562, 1.0, 0.1875, 1.0, 0.1875, 1.0, 0.1562, 1.0, 0.5938, 1.0, 0.625, 1.0, 0.625, 1.0, 0.5937, 1.0, 0.1875, 1.0, 0.2188, 1.0, 0.2188, 1.0, 0.1875, 1.0, 0.625, 1.0, 0.6562, 1.0, 0.6562, 1.0, 0.625, 1.0, 0.2188, 1.0, 0.25, 1.0, 0.25, 1.0, 0.2188, 1.0, 0.6562, 1.0, 0.6875, 1.0, 0.6875, 1.0, 0.6562, 1.0, 0.25, 1.0, 0.2812, 1.0, 0.2812, 1.0, 0.25, 1.0, 0.6875, 1.0, 0.7188, 1.0, 0.7188, 1.0, 0.6875, 1.0, 0.2812, 1.0, 0.3125, 1.0, 0.3125, 1.0, 0.2812, 1.0, 0.7188, 1.0, 0.75, 1.0, 0.75, 1.0, 0.7188, 1.0, 0.3125, 1.0, 0.3438, 1.0, 0.3438, 1.0, 0.3125, 1.0, 0.75, 1.0, 0.7812, 1.0, 0.7812, 1.0, 0.75, 1.0, 0.3438, 1.0, 0.375, 1.0, 0.375, 1.0, 0.3438, 1.0, 0.7812, 1.0, 0.8125, 1.0, 0.8125, 1.0, 0.7812, 1.0, 0.375, 1.0, 0.4062, 1.0, 0.4062, 1.0, 0.375, 1.0, 0.8125, 1.0, 0.8438, 1.0, 0.8438, 1.0, 0.8125, 1.0, 0.4062, 1.0, 0.4375, 1.0, 0.4375, 1.0, 0.4062, 1.0, 0.0, 1.0, 0.03125, 1.0, 0.03125, 1.0, 0.0, 1.0, 0.8438, 1.0, 0.875, 1.0, 0.875, 1.0, 0.8438, 1.0, 0.4375, 1.0, 0.4688, 1.0, 0.4688, 1.0, 0.4375, 1.0, 0.03125, 1.0, 0.0625, 1.0, 0.0625, 1.0, 0.03125, 1.0, 0.875, 1.0, 0.9062, 1.0, 0.9062, 1.0, 0.875, 1.0, 0.4688, 1.0, 0.5, 1.0, 0.5, 1.0, 0.4688, 1.0, 0.0625, 1.0, 0.09375, 1.0, 0.09375, 1.0, 0.0625, 1.0, 0.9062, 1.0, 0.9375, 1.0, 0.9375, 1.0, 0.9062, 1.0, 0.5, 1.0, 0.5312, 1.0, 0.5312, 1.0, 0.5, 1.0, 0.09375, 1.0, 0.125, 1.0, 0.125, 1.0, 0.09375, 1.0])
me_cylinder.use_mirror_x = True
me_cylinder.update()

# ---- objects
ob_cube = bpy.data.objects.new('Cube', me_cube_001)
ob_cylinder = bpy.data.objects.new('Cylinder', me_cylinder)

# ---- transforms, parenting, visibility, modifiers, constraints
ob_cube.location = (0.0, 0.0, 0.0)
ob_cube.lineart.crease_threshold = 0.0
ob_cube.use_mesh_mirror_x = True
_m = ob_cube.modifiers.new('Auto Smooth', 'NODES')
_m.node_group = ng_auto_smooth
_gi = [s.identifier for s in ng_auto_smooth.interface.items_tree if s.item_type == 'SOCKET' and s.in_out == 'INPUT']
_m[_gi[1]] = 0.5236  # Angle
ob_cylinder.location = (0.0001042, 1.186e-10, 0.01899)
ob_cylinder.scale = (1.754, 1.754, 0.3919)
ob_cylinder.lineart.crease_threshold = 0.0
ob_cylinder.use_mesh_mirror_x = True

# ---- collection membership
col_collection.objects.link(ob_cube)
col_collection.objects.link(ob_cylinder)

# ---- scene / render settings (as saved in the file)
scene.frame_start = 1; scene.frame_end = 250; scene.frame_set(1)
scene.render.engine = 'BLENDER_EEVEE_NEXT'
scene.cycles.use_denoising = False
scene.cycles.samples = 128
scene.cycles.sampling_pattern = 'TABULATED_SOBOL'
scene.cycles.use_adaptive_sampling = False
scene.cycles.use_light_tree = False
scene.view_settings.view_transform = 'Filmic'
bpy.context.view_layer.update()

# ---- added for rendering (the .blend has no active camera and no usable light): camera, sun
cam_auto = bpy.data.cameras.new('AutoCamera')
cam_auto.lens = 50.0
cam_auto.sensor_width = 36.0
cam_auto.clip_end = 1000.0
ob_auto_camera = bpy.data.objects.new('AutoCamera', cam_auto)
scene.collection.objects.link(ob_auto_camera)
ob_auto_camera.location = (0.25821, -0.309852, 0.316959)
ob_auto_camera.rotation_euler = (1.09748, -7.21219e-08, 0.694738)
scene.camera = ob_auto_camera
light_auto_sun = bpy.data.lights.new('AutoSun', 'SUN')
light_auto_sun.energy = 3.0
light_auto_sun.angle = 0.0523599
ob_auto_sun = bpy.data.objects.new('AutoSun', light_auto_sun)
scene.collection.objects.link(ob_auto_sun)
ob_auto_sun.rotation_euler = (0.872665, 0.174533, 0.523599)
bpy.context.view_layer.update()
